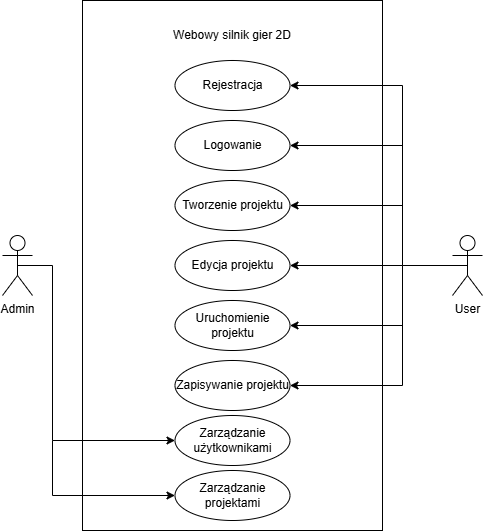

The diagram above was exported from draw.io. Its source (the exported page's mxGraphModel, read from the mxfile embedded in the PNG):
<mxGraphModel dx="1427" dy="756" grid="1" gridSize="10" guides="1" tooltips="1" connect="1" arrows="1" fold="1" page="1" pageScale="1" pageWidth="827" pageHeight="1169" math="0" shadow="0">
  <root>
    <mxCell id="WIyWlLk6GJQsqaUBKTNV-0" />
    <mxCell id="WIyWlLk6GJQsqaUBKTNV-1" parent="WIyWlLk6GJQsqaUBKTNV-0" />
    <mxCell id="cmyX1k8bxdJhEAdRUW03-28" value="" style="rounded=0;whiteSpace=wrap;html=1;" vertex="1" parent="WIyWlLk6GJQsqaUBKTNV-1">
      <mxGeometry x="240" y="120" width="300" height="530" as="geometry" />
    </mxCell>
    <mxCell id="cmyX1k8bxdJhEAdRUW03-22" value="User" style="shape=umlActor;verticalLabelPosition=bottom;verticalAlign=top;html=1;outlineConnect=0;" vertex="1" parent="WIyWlLk6GJQsqaUBKTNV-1">
      <mxGeometry x="610" y="355" width="30" height="60" as="geometry" />
    </mxCell>
    <mxCell id="cmyX1k8bxdJhEAdRUW03-23" value="Admin" style="shape=umlActor;verticalLabelPosition=bottom;verticalAlign=top;html=1;outlineConnect=0;" vertex="1" parent="WIyWlLk6GJQsqaUBKTNV-1">
      <mxGeometry x="160" y="355" width="30" height="60" as="geometry" />
    </mxCell>
    <mxCell id="cmyX1k8bxdJhEAdRUW03-30" value="Webowy silnik gier 2D" style="text;html=1;align=center;verticalAlign=middle;whiteSpace=wrap;rounded=0;" vertex="1" parent="WIyWlLk6GJQsqaUBKTNV-1">
      <mxGeometry x="315" y="140" width="150" height="30" as="geometry" />
    </mxCell>
    <mxCell id="cmyX1k8bxdJhEAdRUW03-31" value="Rejestracja" style="ellipse;whiteSpace=wrap;html=1;" vertex="1" parent="WIyWlLk6GJQsqaUBKTNV-1">
      <mxGeometry x="332.5" y="180" width="115" height="50" as="geometry" />
    </mxCell>
    <mxCell id="cmyX1k8bxdJhEAdRUW03-32" value="Logowanie" style="ellipse;whiteSpace=wrap;html=1;" vertex="1" parent="WIyWlLk6GJQsqaUBKTNV-1">
      <mxGeometry x="332.5" y="240" width="115" height="50" as="geometry" />
    </mxCell>
    <mxCell id="cmyX1k8bxdJhEAdRUW03-33" value="Tworzenie projektu" style="ellipse;whiteSpace=wrap;html=1;" vertex="1" parent="WIyWlLk6GJQsqaUBKTNV-1">
      <mxGeometry x="332.5" y="300" width="115" height="50" as="geometry" />
    </mxCell>
    <mxCell id="cmyX1k8bxdJhEAdRUW03-34" value="Edycja projektu" style="ellipse;whiteSpace=wrap;html=1;" vertex="1" parent="WIyWlLk6GJQsqaUBKTNV-1">
      <mxGeometry x="332.5" y="360" width="115" height="50" as="geometry" />
    </mxCell>
    <mxCell id="cmyX1k8bxdJhEAdRUW03-35" value="Uruchomienie projektu" style="ellipse;whiteSpace=wrap;html=1;" vertex="1" parent="WIyWlLk6GJQsqaUBKTNV-1">
      <mxGeometry x="332.5" y="420" width="115" height="50" as="geometry" />
    </mxCell>
    <mxCell id="cmyX1k8bxdJhEAdRUW03-36" value="Zapisywanie projektu" style="ellipse;whiteSpace=wrap;html=1;" vertex="1" parent="WIyWlLk6GJQsqaUBKTNV-1">
      <mxGeometry x="332.5" y="480" width="115" height="50" as="geometry" />
    </mxCell>
    <mxCell id="cmyX1k8bxdJhEAdRUW03-37" value="Zarządzanie użytkownikami" style="ellipse;whiteSpace=wrap;html=1;" vertex="1" parent="WIyWlLk6GJQsqaUBKTNV-1">
      <mxGeometry x="332.5" y="535" width="115" height="50" as="geometry" />
    </mxCell>
    <mxCell id="cmyX1k8bxdJhEAdRUW03-38" value="Zarządzanie projektami" style="ellipse;whiteSpace=wrap;html=1;" vertex="1" parent="WIyWlLk6GJQsqaUBKTNV-1">
      <mxGeometry x="332.5" y="590" width="115" height="50" as="geometry" />
    </mxCell>
    <mxCell id="cmyX1k8bxdJhEAdRUW03-39" value="" style="endArrow=classic;html=1;rounded=0;exitX=0.5;exitY=0.5;exitDx=0;exitDy=0;exitPerimeter=0;entryX=0;entryY=0.5;entryDx=0;entryDy=0;" edge="1" parent="WIyWlLk6GJQsqaUBKTNV-1" source="cmyX1k8bxdJhEAdRUW03-23" target="cmyX1k8bxdJhEAdRUW03-37">
      <mxGeometry width="50" height="50" relative="1" as="geometry">
        <mxPoint x="180" y="530" as="sourcePoint" />
        <mxPoint x="230" y="480" as="targetPoint" />
        <Array as="points">
          <mxPoint x="210" y="385" />
          <mxPoint x="210" y="560" />
        </Array>
      </mxGeometry>
    </mxCell>
    <mxCell id="cmyX1k8bxdJhEAdRUW03-40" value="" style="endArrow=classic;html=1;rounded=0;entryX=0;entryY=0.5;entryDx=0;entryDy=0;" edge="1" parent="WIyWlLk6GJQsqaUBKTNV-1" target="cmyX1k8bxdJhEAdRUW03-38">
      <mxGeometry width="50" height="50" relative="1" as="geometry">
        <mxPoint x="210" y="560" as="sourcePoint" />
        <mxPoint x="290" y="630" as="targetPoint" />
        <Array as="points">
          <mxPoint x="210" y="615" />
        </Array>
      </mxGeometry>
    </mxCell>
    <mxCell id="cmyX1k8bxdJhEAdRUW03-41" value="" style="endArrow=classic;html=1;rounded=0;entryX=1;entryY=0.5;entryDx=0;entryDy=0;exitX=0.5;exitY=0.5;exitDx=0;exitDy=0;exitPerimeter=0;" edge="1" parent="WIyWlLk6GJQsqaUBKTNV-1" source="cmyX1k8bxdJhEAdRUW03-22" target="cmyX1k8bxdJhEAdRUW03-31">
      <mxGeometry width="50" height="50" relative="1" as="geometry">
        <mxPoint x="600" y="340" as="sourcePoint" />
        <mxPoint x="650" y="290" as="targetPoint" />
        <Array as="points">
          <mxPoint x="560" y="385" />
          <mxPoint x="560" y="205" />
        </Array>
      </mxGeometry>
    </mxCell>
    <mxCell id="cmyX1k8bxdJhEAdRUW03-42" value="" style="endArrow=classic;html=1;rounded=0;entryX=1;entryY=0.5;entryDx=0;entryDy=0;" edge="1" parent="WIyWlLk6GJQsqaUBKTNV-1" target="cmyX1k8bxdJhEAdRUW03-32">
      <mxGeometry width="50" height="50" relative="1" as="geometry">
        <mxPoint x="560" y="265" as="sourcePoint" />
        <mxPoint x="660" y="260" as="targetPoint" />
      </mxGeometry>
    </mxCell>
    <mxCell id="cmyX1k8bxdJhEAdRUW03-43" value="" style="endArrow=classic;html=1;rounded=0;entryX=1;entryY=0.5;entryDx=0;entryDy=0;" edge="1" parent="WIyWlLk6GJQsqaUBKTNV-1" target="cmyX1k8bxdJhEAdRUW03-33">
      <mxGeometry width="50" height="50" relative="1" as="geometry">
        <mxPoint x="560" y="325" as="sourcePoint" />
        <mxPoint x="640" y="300" as="targetPoint" />
      </mxGeometry>
    </mxCell>
    <mxCell id="cmyX1k8bxdJhEAdRUW03-44" value="" style="endArrow=classic;html=1;rounded=0;entryX=1;entryY=0.5;entryDx=0;entryDy=0;" edge="1" parent="WIyWlLk6GJQsqaUBKTNV-1" target="cmyX1k8bxdJhEAdRUW03-34">
      <mxGeometry width="50" height="50" relative="1" as="geometry">
        <mxPoint x="560" y="385" as="sourcePoint" />
        <mxPoint x="630" y="490" as="targetPoint" />
      </mxGeometry>
    </mxCell>
    <mxCell id="cmyX1k8bxdJhEAdRUW03-46" value="" style="endArrow=classic;html=1;rounded=0;entryX=1;entryY=0.5;entryDx=0;entryDy=0;" edge="1" parent="WIyWlLk6GJQsqaUBKTNV-1" target="cmyX1k8bxdJhEAdRUW03-35">
      <mxGeometry width="50" height="50" relative="1" as="geometry">
        <mxPoint x="560" y="385" as="sourcePoint" />
        <mxPoint x="620" y="505" as="targetPoint" />
        <Array as="points">
          <mxPoint x="560" y="445" />
        </Array>
      </mxGeometry>
    </mxCell>
    <mxCell id="cmyX1k8bxdJhEAdRUW03-48" value="" style="endArrow=classic;html=1;rounded=0;entryX=1;entryY=0.5;entryDx=0;entryDy=0;" edge="1" parent="WIyWlLk6GJQsqaUBKTNV-1" target="cmyX1k8bxdJhEAdRUW03-36">
      <mxGeometry width="50" height="50" relative="1" as="geometry">
        <mxPoint x="560" y="440" as="sourcePoint" />
        <mxPoint x="680" y="550" as="targetPoint" />
        <Array as="points">
          <mxPoint x="560" y="505" />
        </Array>
      </mxGeometry>
    </mxCell>
  </root>
</mxGraphModel>